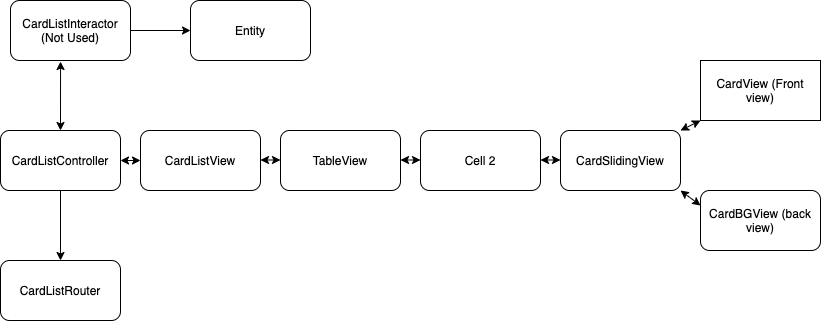

The diagram above was exported from draw.io. Its source (the exported page's mxGraphModel, read from the mxfile embedded in the PNG):
<mxGraphModel dx="946" dy="500" grid="1" gridSize="10" guides="1" tooltips="1" connect="1" arrows="1" fold="1" page="1" pageScale="1" pageWidth="827" pageHeight="1169" math="0" shadow="0">
  <root>
    <mxCell id="0" />
    <mxCell id="1" parent="0" />
    <mxCell id="tdjnv2mV-s7tqlf_2fL0-2" value="CardListController" style="rounded=1;whiteSpace=wrap;html=1;" vertex="1" parent="1">
      <mxGeometry x="40" y="180" width="120" height="60" as="geometry" />
    </mxCell>
    <mxCell id="tdjnv2mV-s7tqlf_2fL0-3" value="CardListView" style="rounded=1;whiteSpace=wrap;html=1;" vertex="1" parent="1">
      <mxGeometry x="180" y="180" width="120" height="60" as="geometry" />
    </mxCell>
    <mxCell id="tdjnv2mV-s7tqlf_2fL0-4" value="TableView" style="rounded=1;whiteSpace=wrap;html=1;" vertex="1" parent="1">
      <mxGeometry x="320" y="180" width="120" height="60" as="geometry" />
    </mxCell>
    <mxCell id="tdjnv2mV-s7tqlf_2fL0-6" value="Cell 2" style="rounded=1;whiteSpace=wrap;html=1;" vertex="1" parent="1">
      <mxGeometry x="460" y="180" width="120" height="60" as="geometry" />
    </mxCell>
    <mxCell id="tdjnv2mV-s7tqlf_2fL0-7" value="CardSlidingView" style="rounded=1;whiteSpace=wrap;html=1;" vertex="1" parent="1">
      <mxGeometry x="600" y="180" width="120" height="60" as="geometry" />
    </mxCell>
    <mxCell id="tdjnv2mV-s7tqlf_2fL0-9" value="CardView (Front view)" style="rounded=0;whiteSpace=wrap;html=1;" vertex="1" parent="1">
      <mxGeometry x="740" y="110" width="120" height="60" as="geometry" />
    </mxCell>
    <mxCell id="tdjnv2mV-s7tqlf_2fL0-10" value="CardBGView (back view)" style="rounded=1;whiteSpace=wrap;html=1;" vertex="1" parent="1">
      <mxGeometry x="740" y="240" width="120" height="60" as="geometry" />
    </mxCell>
    <mxCell id="tdjnv2mV-s7tqlf_2fL0-11" value="" style="endArrow=classic;startArrow=classic;html=1;exitX=1;exitY=0.5;exitDx=0;exitDy=0;" edge="1" parent="1" source="tdjnv2mV-s7tqlf_2fL0-2">
      <mxGeometry width="50" height="50" relative="1" as="geometry">
        <mxPoint x="150" y="250" as="sourcePoint" />
        <mxPoint x="180" y="210" as="targetPoint" />
      </mxGeometry>
    </mxCell>
    <mxCell id="tdjnv2mV-s7tqlf_2fL0-12" value="" style="endArrow=classic;startArrow=classic;html=1;exitX=1;exitY=0.5;exitDx=0;exitDy=0;" edge="1" parent="1">
      <mxGeometry width="50" height="50" relative="1" as="geometry">
        <mxPoint x="300" y="209.5" as="sourcePoint" />
        <mxPoint x="320" y="209.5" as="targetPoint" />
      </mxGeometry>
    </mxCell>
    <mxCell id="tdjnv2mV-s7tqlf_2fL0-13" value="" style="endArrow=classic;startArrow=classic;html=1;exitX=1;exitY=0.5;exitDx=0;exitDy=0;" edge="1" parent="1">
      <mxGeometry width="50" height="50" relative="1" as="geometry">
        <mxPoint x="440" y="209.5" as="sourcePoint" />
        <mxPoint x="460" y="209.5" as="targetPoint" />
      </mxGeometry>
    </mxCell>
    <mxCell id="tdjnv2mV-s7tqlf_2fL0-14" value="" style="endArrow=classic;startArrow=classic;html=1;exitX=1;exitY=0.5;exitDx=0;exitDy=0;" edge="1" parent="1">
      <mxGeometry width="50" height="50" relative="1" as="geometry">
        <mxPoint x="580" y="209.5" as="sourcePoint" />
        <mxPoint x="600" y="209.5" as="targetPoint" />
      </mxGeometry>
    </mxCell>
    <mxCell id="tdjnv2mV-s7tqlf_2fL0-17" value="" style="endArrow=classic;startArrow=classic;html=1;exitX=1;exitY=0;exitDx=0;exitDy=0;" edge="1" parent="1" source="tdjnv2mV-s7tqlf_2fL0-7">
      <mxGeometry width="50" height="50" relative="1" as="geometry">
        <mxPoint x="690" y="220" as="sourcePoint" />
        <mxPoint x="740" y="170" as="targetPoint" />
      </mxGeometry>
    </mxCell>
    <mxCell id="tdjnv2mV-s7tqlf_2fL0-18" value="" style="endArrow=classic;startArrow=classic;html=1;entryX=0;entryY=0.25;entryDx=0;entryDy=0;exitX=1;exitY=1;exitDx=0;exitDy=0;" edge="1" parent="1" source="tdjnv2mV-s7tqlf_2fL0-7" target="tdjnv2mV-s7tqlf_2fL0-10">
      <mxGeometry width="50" height="50" relative="1" as="geometry">
        <mxPoint x="650" y="300" as="sourcePoint" />
        <mxPoint x="700" y="250" as="targetPoint" />
      </mxGeometry>
    </mxCell>
    <mxCell id="tdjnv2mV-s7tqlf_2fL0-19" value="CardListRouter" style="rounded=1;whiteSpace=wrap;html=1;" vertex="1" parent="1">
      <mxGeometry x="40" y="310" width="120" height="60" as="geometry" />
    </mxCell>
    <mxCell id="tdjnv2mV-s7tqlf_2fL0-20" value="CardListInteractor (Not Used)" style="rounded=1;whiteSpace=wrap;html=1;" vertex="1" parent="1">
      <mxGeometry x="50" y="50" width="120" height="60" as="geometry" />
    </mxCell>
    <mxCell id="tdjnv2mV-s7tqlf_2fL0-21" value="" style="endArrow=classic;startArrow=classic;html=1;exitX=0.5;exitY=0;exitDx=0;exitDy=0;entryX=0.417;entryY=1.017;entryDx=0;entryDy=0;entryPerimeter=0;" edge="1" parent="1" source="tdjnv2mV-s7tqlf_2fL0-2" target="tdjnv2mV-s7tqlf_2fL0-20">
      <mxGeometry width="50" height="50" relative="1" as="geometry">
        <mxPoint x="90" y="160" as="sourcePoint" />
        <mxPoint x="140" y="110" as="targetPoint" />
      </mxGeometry>
    </mxCell>
    <mxCell id="tdjnv2mV-s7tqlf_2fL0-23" value="" style="endArrow=classic;html=1;exitX=0.5;exitY=1;exitDx=0;exitDy=0;entryX=0.5;entryY=0;entryDx=0;entryDy=0;" edge="1" parent="1" source="tdjnv2mV-s7tqlf_2fL0-2" target="tdjnv2mV-s7tqlf_2fL0-19">
      <mxGeometry width="50" height="50" relative="1" as="geometry">
        <mxPoint x="80" y="300" as="sourcePoint" />
        <mxPoint x="130" y="250" as="targetPoint" />
      </mxGeometry>
    </mxCell>
    <mxCell id="tdjnv2mV-s7tqlf_2fL0-24" value="Entity" style="rounded=1;whiteSpace=wrap;html=1;" vertex="1" parent="1">
      <mxGeometry x="230" y="50" width="120" height="60" as="geometry" />
    </mxCell>
    <mxCell id="tdjnv2mV-s7tqlf_2fL0-25" value="" style="endArrow=classic;html=1;entryX=0;entryY=0.5;entryDx=0;entryDy=0;exitX=1;exitY=0.5;exitDx=0;exitDy=0;" edge="1" parent="1" source="tdjnv2mV-s7tqlf_2fL0-20" target="tdjnv2mV-s7tqlf_2fL0-24">
      <mxGeometry width="50" height="50" relative="1" as="geometry">
        <mxPoint x="170" y="120" as="sourcePoint" />
        <mxPoint x="220" y="70" as="targetPoint" />
      </mxGeometry>
    </mxCell>
  </root>
</mxGraphModel>